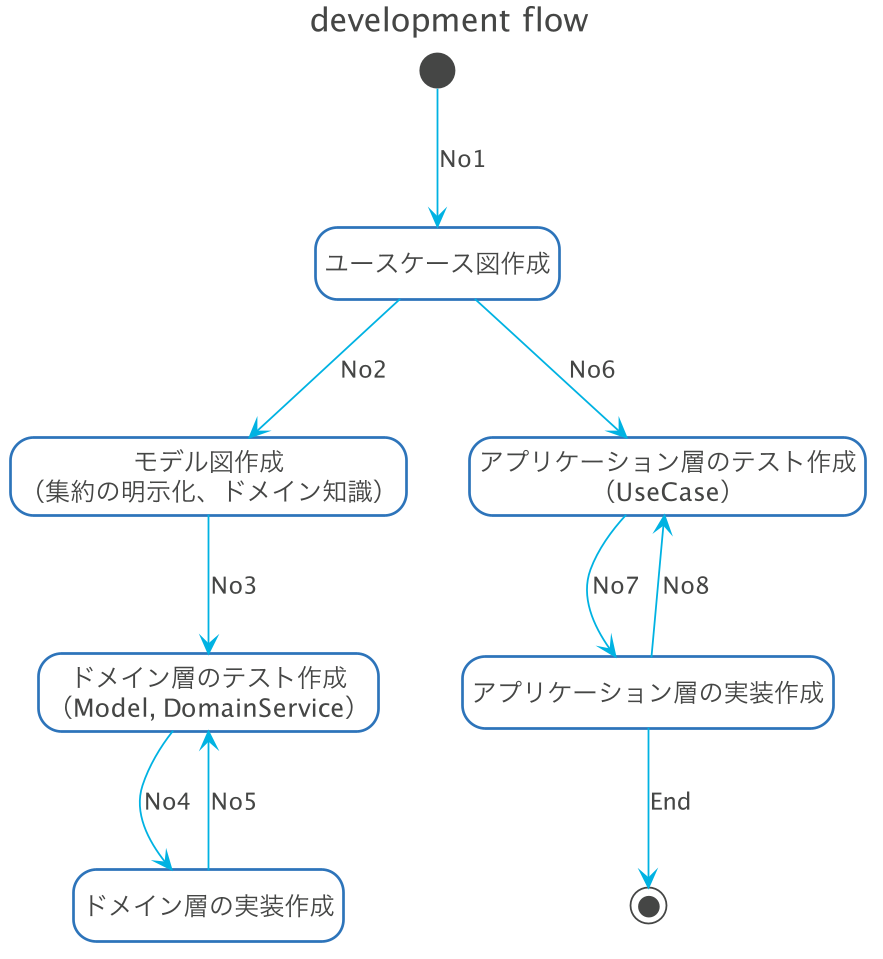

The diagram above was rendered by PlantUML. Its source (embedded in the PNG):
@startuml


skinparam shadowing false
skinparam DefaultFontName Proxima Nova
skinparam ArrowColor #00b2e2
skinparam DefaultFontColor #454645

skinparam ActivityBorderColor #2D74BA
skinparam ActivityDiamondBorderColor #2D74BA
skinparam ActorBorderColor #2D74BA
skinparam AgentBorderColor #2D74BA
skinparam ArtifactBorderColor #2D74BA
skinparam CardBorderColor #2D74BA
skinparam ClassBorderColor #2D74BA
skinparam CloudBorderColor #2D74BA
skinparam CollectionsBorderColor #2D74BA
skinparam ComponentBorderColor #2D74BA
skinparam ControlBorderColor #2D74BA
skinparam BoundaryBorderColor #2D74BA
skinparam DatabaseBorderColor #2D74BA
skinparam EntityBorderColor #2D74BA
skinparam FileBorderColor #2D74BA
skinparam FolderBorderColor #2D74BA
skinparam FrameBorderColor #2D74BA
skinparam InterfaceBorderColor #2D74BA
skinparam LegendBorderColor #2D74BA
skinparam NodeBorderColor #2D74BA
skinparam NoteBorderColor #2D74BA
skinparam ObjectBorderColor #2D74BA
skinparam PackageBorderColor #2D74BA
skinparam PageBorderColor #2D74BA
skinparam ParticipantBorderColor #2D74BA
skinparam PartitionBorderColor #2D74BA
skinparam QueueBorderColor #2D74BA
skinparam RectangleBorderColor #2D74BA
skinparam SequenceBoxBorderColor #2D74BA
skinparam SequenceDividerBorderColor #2D74BA
skinparam SequenceGroupBorderColor #2D74BA
skinparam SequenceLifeLineBorderColor #2D74BA
skinparam SequenceReferenceBorderColor #2D74BA
skinparam StackBorderColor #2D74BA
skinparam StateBorderColor #2D74BA
skinparam StereotypeABorderColor #2D74BA
skinparam StereotypeCBorderColor #2D74BA
skinparam StereotypeEBorderColor #2D74BA
skinparam StereotypeIBorderColor #2D74BA
skinparam StereotypeNBorderColor #2D74BA
skinparam StorageBorderColor #2D74BA
skinparam SwimlaneBorderColor #2D74BA
skinparam UsecaseBorderColor #2D74BA

skinparam ActivityBackgroundColor #FFFFFF
skinparam ActivityDiamondBackgroundColor #FFFFFF
skinparam ActorBackgroundColor #FFFFFF
skinparam AgentBackgroundColor #FFFFFF
skinparam ArtifactBackgroundColor #FFFFFF
skinparam BackgroundColor #FFFFFF
skinparam BoundaryBackgroundColor #FFFFFF
skinparam CardBackgroundColor #FFFFFF
skinparam ClassBackgroundColor #FFFFFF
skinparam ClassHeaderBackgroundColor #F7FFFF
skinparam CloudBackgroundColor #FFFFFF
skinparam CollectionsBackgroundColor #FFFFFF
skinparam ComponentBackgroundColor #FFFFFF
skinparam BoundaryBackgroundColor #FFFFFF
skinparam ControlBackgroundColor #FFFFFF
skinparam DatabaseBackgroundColor #FFFFFF
skinparam EntityBackgroundColor #FFFFFF
skinparam FileBackgroundColor #FFFFFF
skinparam FolderBackgroundColor #FFFFFF
skinparam FrameBackgroundColor #FFFFFF
skinparam IconPackageBackgroundColor #FFFFFF
skinparam IconPrivateBackgroundColor #FFFFFF
skinparam IconProtectedBackgroundColor #FFFFFF
skinparam IconPublicBackgroundColor #FFFFFF
skinparam InterfaceBackgroundColor #FFFFFF
skinparam LegendBackgroundColor #FFFFFF
skinparam NodeBackgroundColor #FFFFFF
skinparam NoteBackgroundColor #F7FFFF
skinparam ObjectBackgroundColor #FFFFFF
skinparam PackageBackgroundColor #FFFFFF
skinparam ParticipantBackgroundColor #FFFFFF
skinparam PartitionBackgroundColor #FFFFFF
skinparam QueueBackgroundColor #FFFFFF
skinparam RectangleBackgroundColor #FFFFFF
skinparam SequenceBoxBackgroundColor #FFFFFF
skinparam SequenceDividerBackgroundColor #FFFFFF
skinparam SequenceGroupBackgroundColor #FFFFFF
skinparam SequenceGroupBodyBackgroundColor #FFFFFF
skinparam SequenceLifeLineBackgroundColor #FFFFFF
skinparam SequenceReferenceBackgroundColor #FFFFFF
skinparam SequenceReferenceHeaderBackgroundColor #FFFFFF
skinparam StackBackgroundColor #FFFFFF
skinparam StateBackgroundColor #FFFFFF
skinparam StereotypeABackgroundColor #FFFFFF
skinparam StereotypeCBackgroundColor #FFFFFF
skinparam StereotypeEBackgroundColor #FFFFFF
skinparam StereotypeIBackgroundColor #FFFFFF
skinparam StereotypeNBackgroundColor #FFFFFF
skinparam StorageBackgroundColor #FFFFFF
skinparam TitleBackgroundColor #FFFFFF
skinparam UsecaseBackgroundColor #FFFFFF

skinparam ActivityStartColor #454645
skinparam ActivityEndColor #454645
skinparam StateStartColor #454645
skinparam StateEndColor #454645

scale 0.9
hide empty description

title development flow

state "ユースケース図作成" as uml_usecase
state "モデル図作成\n（集約の明示化、ドメイン知識）" as uml_model
state "ドメイン層のテスト作成\n（Model, DomainService）" as test_domain
state "アプリケーション層のテスト作成\n（UseCase）" as test_application
state "ドメイン層の実装作成" as impl_domain
state "アプリケーション層の実装作成" as impl_application

[*] --> uml_usecase : No1

uml_usecase --> uml_model : No2

uml_model --> test_domain : No3

test_domain --> impl_domain : No4
impl_domain --> test_domain : No5

uml_usecase --> test_application : No6

test_application --> impl_application : No7
impl_application --> test_application : No8

impl_application --> [*] : End

@enduml